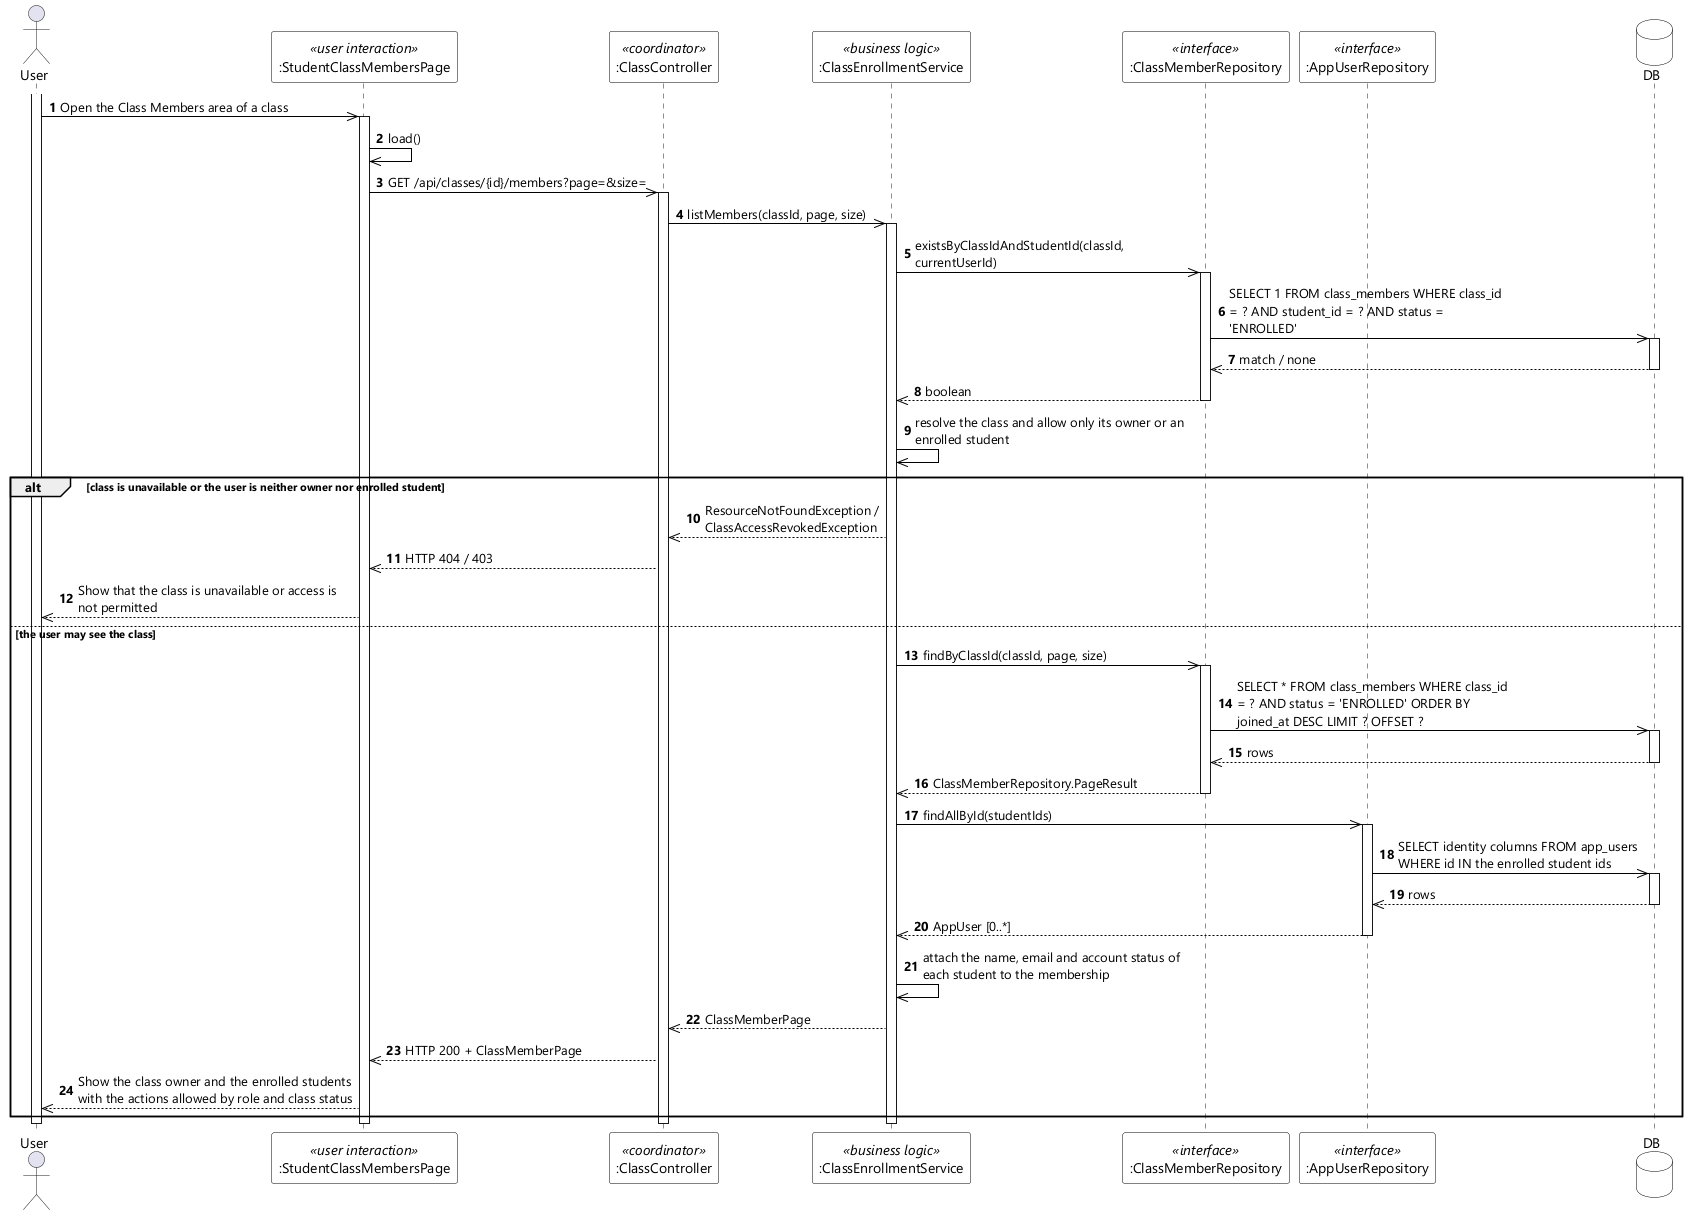

The diagram above was rendered by PlantUML. Its source (embedded in the PNG):
@startuml UC-36 View Class Members - Sequence Diagram (stereo)
skinparamlocked dpi 96
skinparam defaultFontName "Segoe UI"
skinparam shadowing false
skinparam ParticipantBackgroundColor #FFFFFF
skinparam ParticipantBorderColor #000000
skinparam DatabaseBackgroundColor #FFFFFF
skinparam DatabaseBorderColor #000000
skinparam ArrowColor #000000
skinparam sequenceMessageAlign left
skinparam maxMessageSize 280

actor User
participant ":StudentClassMembersPage" as UI <<user interaction>>
participant ":ClassController" as CTL <<coordinator>>
participant ":ClassEnrollmentService" as SVC <<business logic>>
participant ":ClassMemberRepository" as MEM <<interface>>
participant ":AppUserRepository" as USERS <<interface>>
database DB

autonumber
activate User
User ->> UI : Open the Class Members area of a class
activate UI
UI ->> UI : load()
UI ->> CTL : GET /api/classes/{id}/members?page=&size=
activate CTL
CTL ->> SVC : listMembers(classId, page, size)
activate SVC
SVC ->> MEM : existsByClassIdAndStudentId(classId, currentUserId)
activate MEM
MEM ->> DB : SELECT 1 FROM class_members WHERE class_id = ? AND student_id = ? AND status = 'ENROLLED'
activate DB
DB -->> MEM : match / none
deactivate DB
MEM -->> SVC : boolean
deactivate MEM
SVC ->> SVC : resolve the class and allow only its owner or an enrolled student

alt class is unavailable or the user is neither owner nor enrolled student
  SVC -->> CTL : ResourceNotFoundException / ClassAccessRevokedException
  CTL -->> UI : HTTP 404 / 403
  UI -->> User : Show that the class is unavailable or access is not permitted

else the user may see the class
  SVC ->> MEM : findByClassId(classId, page, size)
  activate MEM
  MEM ->> DB : SELECT * FROM class_members WHERE class_id = ? AND status = 'ENROLLED' ORDER BY joined_at DESC LIMIT ? OFFSET ?
  activate DB
  DB -->> MEM : rows
  deactivate DB
  MEM -->> SVC : ClassMemberRepository.PageResult
  deactivate MEM
  SVC ->> USERS : findAllById(studentIds)
  activate USERS
  USERS ->> DB : SELECT identity columns FROM app_users WHERE id IN the enrolled student ids
  activate DB
  DB -->> USERS : rows
  deactivate DB
  USERS -->> SVC : AppUser [0..*]
  deactivate USERS
  SVC ->> SVC : attach the name, email and account status of each student to the membership
  SVC -->> CTL : ClassMemberPage
  CTL -->> UI : HTTP 200 + ClassMemberPage
  UI -->> User : Show the class owner and the enrolled students with the actions allowed by role and class status
end
deactivate SVC
deactivate CTL
deactivate UI
deactivate User
@enduml